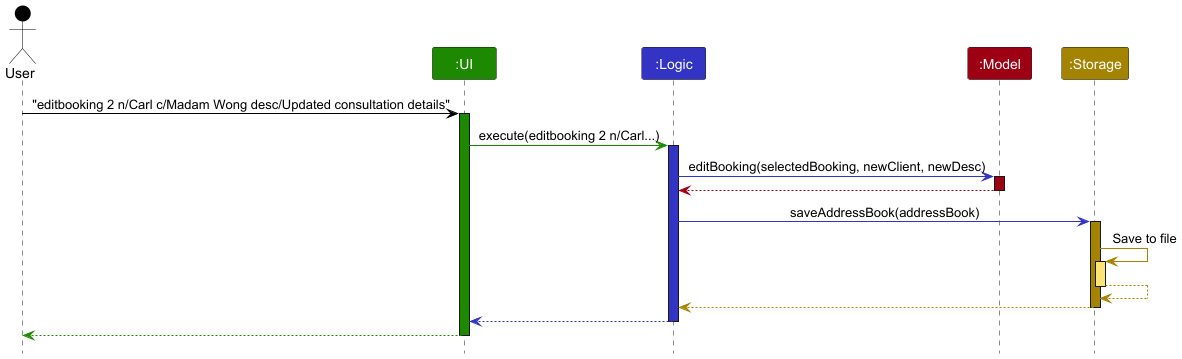

The diagram above was rendered by PlantUML. Its source (embedded in the PNG):
@startuml
!include style.puml
skinparam ArrowFontStyle plain

Actor User as user USER_COLOR
Participant ":UI" as ui UI_COLOR
Participant ":Logic" as logic LOGIC_COLOR
Participant ":Model" as model MODEL_COLOR
Participant ":Storage" as storage STORAGE_COLOR

user -[USER_COLOR]> ui : "editbooking 2 n/Carl c/Madam Wong desc/Updated consultation details"
activate ui UI_COLOR

ui -[UI_COLOR]> logic : execute(editbooking 2 n/Carl...)
activate logic LOGIC_COLOR

logic -[LOGIC_COLOR]> model : editBooking(selectedBooking, newClient, newDesc)
activate model MODEL_COLOR

model -[MODEL_COLOR]-> logic :
deactivate model

logic -[LOGIC_COLOR]> storage : saveAddressBook(addressBook)
activate storage STORAGE_COLOR

storage -[STORAGE_COLOR]> storage : Save to file
activate storage STORAGE_COLOR_T1
storage --[STORAGE_COLOR]> storage
deactivate storage

storage --[STORAGE_COLOR]> logic :
deactivate storage


logic --[LOGIC_COLOR]> ui :
deactivate logic

ui --[UI_COLOR]> user :
deactivate ui
@enduml